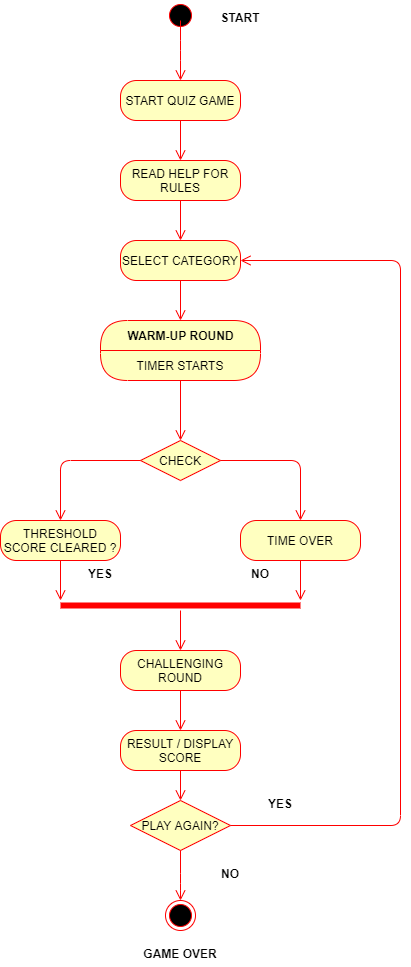

The diagram above was exported from draw.io. Its source (the exported page's mxGraphModel, read from the mxfile embedded in the PNG):
<mxGraphModel dx="865" dy="416" grid="1" gridSize="10" guides="1" tooltips="1" connect="1" arrows="1" fold="1" page="1" pageScale="1" pageWidth="827" pageHeight="1169" background="none" math="0" shadow="0">
  <root>
    <mxCell id="0" />
    <mxCell id="1" parent="0" />
    <mxCell id="zBChmql7UF1LO2gVsf61-1" value="" style="ellipse;html=1;shape=startState;fillColor=#000000;strokeColor=#ff0000;" vertex="1" parent="1">
      <mxGeometry x="405" width="30" height="30" as="geometry" />
    </mxCell>
    <mxCell id="zBChmql7UF1LO2gVsf61-2" value="" style="edgeStyle=orthogonalEdgeStyle;html=1;verticalAlign=bottom;endArrow=open;endSize=8;strokeColor=#ff0000;entryX=0.5;entryY=0;entryDx=0;entryDy=0;" edge="1" parent="1" target="zBChmql7UF1LO2gVsf61-5">
      <mxGeometry relative="1" as="geometry">
        <mxPoint x="414" y="80" as="targetPoint" />
        <mxPoint x="420" y="20" as="sourcePoint" />
        <Array as="points">
          <mxPoint x="420" y="50" />
          <mxPoint x="420" y="50" />
        </Array>
      </mxGeometry>
    </mxCell>
    <mxCell id="zBChmql7UF1LO2gVsf61-3" value="START" style="text;align=center;fontStyle=1;verticalAlign=middle;spacingLeft=3;spacingRight=3;strokeColor=none;rotatable=0;points=[[0,0.5],[1,0.5]];portConstraint=eastwest;" vertex="1" parent="1">
      <mxGeometry x="440" y="4" width="80" height="26" as="geometry" />
    </mxCell>
    <mxCell id="zBChmql7UF1LO2gVsf61-5" value="START QUIZ GAME" style="rounded=1;whiteSpace=wrap;html=1;arcSize=40;fontColor=#000000;fillColor=#ffffc0;strokeColor=#ff0000;" vertex="1" parent="1">
      <mxGeometry x="360" y="80" width="120" height="40" as="geometry" />
    </mxCell>
    <mxCell id="zBChmql7UF1LO2gVsf61-14" value="READ HELP FOR RULES" style="rounded=1;whiteSpace=wrap;html=1;arcSize=40;fontColor=#000000;fillColor=#ffffc0;strokeColor=#ff0000;" vertex="1" parent="1">
      <mxGeometry x="360" y="160" width="120" height="40" as="geometry" />
    </mxCell>
    <mxCell id="zBChmql7UF1LO2gVsf61-15" value="" style="edgeStyle=orthogonalEdgeStyle;html=1;verticalAlign=bottom;endArrow=open;endSize=8;strokeColor=#ff0000;entryX=0.5;entryY=0;entryDx=0;entryDy=0;" edge="1" source="zBChmql7UF1LO2gVsf61-14" parent="1" target="zBChmql7UF1LO2gVsf61-18">
      <mxGeometry relative="1" as="geometry">
        <mxPoint x="414" y="240" as="targetPoint" />
      </mxGeometry>
    </mxCell>
    <mxCell id="zBChmql7UF1LO2gVsf61-17" value="" style="edgeStyle=orthogonalEdgeStyle;html=1;verticalAlign=bottom;endArrow=open;endSize=8;strokeColor=#ff0000;exitX=0.5;exitY=1;exitDx=0;exitDy=0;entryX=0.5;entryY=0;entryDx=0;entryDy=0;" edge="1" source="zBChmql7UF1LO2gVsf61-5" parent="1" target="zBChmql7UF1LO2gVsf61-14">
      <mxGeometry relative="1" as="geometry">
        <mxPoint x="414" y="160" as="targetPoint" />
        <mxPoint x="414" y="119" as="sourcePoint" />
      </mxGeometry>
    </mxCell>
    <mxCell id="zBChmql7UF1LO2gVsf61-18" value="SELECT CATEGORY" style="rounded=1;whiteSpace=wrap;html=1;arcSize=40;fontColor=#000000;fillColor=#ffffc0;strokeColor=#ff0000;" vertex="1" parent="1">
      <mxGeometry x="360" y="240" width="120" height="40" as="geometry" />
    </mxCell>
    <mxCell id="zBChmql7UF1LO2gVsf61-19" value="" style="edgeStyle=orthogonalEdgeStyle;html=1;verticalAlign=bottom;endArrow=open;endSize=8;strokeColor=#ff0000;" edge="1" source="zBChmql7UF1LO2gVsf61-18" parent="1">
      <mxGeometry relative="1" as="geometry">
        <mxPoint x="420" y="320" as="targetPoint" />
      </mxGeometry>
    </mxCell>
    <mxCell id="zBChmql7UF1LO2gVsf61-27" value="" style="edgeStyle=orthogonalEdgeStyle;html=1;verticalAlign=bottom;endArrow=open;endSize=8;strokeColor=#ff0000;" edge="1" source="zBChmql7UF1LO2gVsf61-25" parent="1">
      <mxGeometry relative="1" as="geometry">
        <mxPoint x="420" y="440" as="targetPoint" />
      </mxGeometry>
    </mxCell>
    <mxCell id="zBChmql7UF1LO2gVsf61-25" value="WARM-UP ROUND" style="swimlane;html=1;fontStyle=1;align=center;verticalAlign=middle;childLayout=stackLayout;horizontal=1;startSize=30;horizontalStack=0;resizeParent=0;resizeLast=1;container=0;fontColor=#000000;collapsible=0;rounded=1;arcSize=30;strokeColor=#ff0000;fillColor=#ffffc0;swimlaneFillColor=#ffffc0;dropTarget=0;" vertex="1" parent="1">
      <mxGeometry x="340" y="320" width="160" height="60" as="geometry" />
    </mxCell>
    <mxCell id="zBChmql7UF1LO2gVsf61-26" value="TIMER STARTS" style="text;html=1;strokeColor=none;fillColor=none;align=center;verticalAlign=middle;spacingLeft=4;spacingRight=4;whiteSpace=wrap;overflow=hidden;rotatable=0;fontColor=#000000;" vertex="1" parent="zBChmql7UF1LO2gVsf61-25">
      <mxGeometry y="30" width="160" height="30" as="geometry" />
    </mxCell>
    <mxCell id="zBChmql7UF1LO2gVsf61-28" value="CHECK" style="rhombus;whiteSpace=wrap;html=1;fillColor=#ffffc0;strokeColor=#ff0000;" vertex="1" parent="1">
      <mxGeometry x="380" y="440" width="80" height="40" as="geometry" />
    </mxCell>
    <mxCell id="zBChmql7UF1LO2gVsf61-29" value="" style="edgeStyle=orthogonalEdgeStyle;html=1;align=left;verticalAlign=bottom;endArrow=open;endSize=8;strokeColor=#ff0000;" edge="1" source="zBChmql7UF1LO2gVsf61-28" parent="1">
      <mxGeometry x="-1" relative="1" as="geometry">
        <mxPoint x="540" y="520" as="targetPoint" />
      </mxGeometry>
    </mxCell>
    <mxCell id="zBChmql7UF1LO2gVsf61-30" value="" style="edgeStyle=orthogonalEdgeStyle;html=1;align=left;verticalAlign=top;endArrow=open;endSize=8;strokeColor=#ff0000;" edge="1" source="zBChmql7UF1LO2gVsf61-28" parent="1">
      <mxGeometry x="-1" relative="1" as="geometry">
        <mxPoint x="300" y="520" as="targetPoint" />
        <Array as="points">
          <mxPoint x="300" y="460" />
          <mxPoint x="300" y="520" />
        </Array>
      </mxGeometry>
    </mxCell>
    <mxCell id="zBChmql7UF1LO2gVsf61-32" value="THRESHOLD SCORE CLEARED ?" style="rounded=1;whiteSpace=wrap;html=1;arcSize=40;fontColor=#000000;fillColor=#ffffc0;strokeColor=#ff0000;" vertex="1" parent="1">
      <mxGeometry x="240" y="520" width="120" height="40" as="geometry" />
    </mxCell>
    <mxCell id="zBChmql7UF1LO2gVsf61-33" value="" style="edgeStyle=orthogonalEdgeStyle;html=1;verticalAlign=bottom;endArrow=open;endSize=8;strokeColor=#ff0000;" edge="1" source="zBChmql7UF1LO2gVsf61-32" parent="1">
      <mxGeometry relative="1" as="geometry">
        <mxPoint x="300" y="600" as="targetPoint" />
      </mxGeometry>
    </mxCell>
    <mxCell id="zBChmql7UF1LO2gVsf61-34" value="TIME OVER" style="rounded=1;whiteSpace=wrap;html=1;arcSize=40;fontColor=#000000;fillColor=#ffffc0;strokeColor=#ff0000;" vertex="1" parent="1">
      <mxGeometry x="480" y="520" width="120" height="40" as="geometry" />
    </mxCell>
    <mxCell id="zBChmql7UF1LO2gVsf61-35" value="" style="edgeStyle=orthogonalEdgeStyle;html=1;verticalAlign=bottom;endArrow=open;endSize=8;strokeColor=#ff0000;" edge="1" source="zBChmql7UF1LO2gVsf61-34" parent="1">
      <mxGeometry relative="1" as="geometry">
        <mxPoint x="540" y="600" as="targetPoint" />
      </mxGeometry>
    </mxCell>
    <mxCell id="zBChmql7UF1LO2gVsf61-36" value="YES" style="text;align=center;fontStyle=1;verticalAlign=middle;spacingLeft=3;spacingRight=3;strokeColor=none;rotatable=0;points=[[0,0.5],[1,0.5]];portConstraint=eastwest;" vertex="1" parent="1">
      <mxGeometry x="300" y="560" width="80" height="26" as="geometry" />
    </mxCell>
    <mxCell id="zBChmql7UF1LO2gVsf61-37" value="NO" style="text;align=center;fontStyle=1;verticalAlign=middle;spacingLeft=3;spacingRight=3;strokeColor=none;rotatable=0;points=[[0,0.5],[1,0.5]];portConstraint=eastwest;" vertex="1" parent="1">
      <mxGeometry x="460" y="560" width="80" height="26" as="geometry" />
    </mxCell>
    <mxCell id="zBChmql7UF1LO2gVsf61-38" value="" style="shape=line;html=1;strokeWidth=6;strokeColor=#ff0000;fillColor=#ffffff;" vertex="1" parent="1">
      <mxGeometry x="300" y="600" width="240" height="10" as="geometry" />
    </mxCell>
    <mxCell id="zBChmql7UF1LO2gVsf61-39" value="" style="edgeStyle=orthogonalEdgeStyle;html=1;verticalAlign=bottom;endArrow=open;endSize=8;strokeColor=#ff0000;" edge="1" source="zBChmql7UF1LO2gVsf61-38" parent="1">
      <mxGeometry relative="1" as="geometry">
        <mxPoint x="420" y="650" as="targetPoint" />
      </mxGeometry>
    </mxCell>
    <mxCell id="zBChmql7UF1LO2gVsf61-40" value="CHALLENGING ROUND" style="rounded=1;whiteSpace=wrap;html=1;arcSize=40;fontColor=#000000;fillColor=#ffffc0;strokeColor=#ff0000;" vertex="1" parent="1">
      <mxGeometry x="360" y="650" width="120" height="40" as="geometry" />
    </mxCell>
    <mxCell id="zBChmql7UF1LO2gVsf61-41" value="" style="edgeStyle=orthogonalEdgeStyle;html=1;verticalAlign=bottom;endArrow=open;endSize=8;strokeColor=#ff0000;" edge="1" source="zBChmql7UF1LO2gVsf61-40" parent="1">
      <mxGeometry relative="1" as="geometry">
        <mxPoint x="420" y="730" as="targetPoint" />
      </mxGeometry>
    </mxCell>
    <mxCell id="zBChmql7UF1LO2gVsf61-42" value="RESULT / DISPLAY SCORE" style="rounded=1;whiteSpace=wrap;html=1;arcSize=40;fontColor=#000000;fillColor=#ffffc0;strokeColor=#ff0000;" vertex="1" parent="1">
      <mxGeometry x="360" y="730" width="120" height="40" as="geometry" />
    </mxCell>
    <mxCell id="zBChmql7UF1LO2gVsf61-43" value="" style="edgeStyle=orthogonalEdgeStyle;html=1;verticalAlign=bottom;endArrow=open;endSize=8;strokeColor=#ff0000;" edge="1" source="zBChmql7UF1LO2gVsf61-42" parent="1">
      <mxGeometry relative="1" as="geometry">
        <mxPoint x="420" y="800" as="targetPoint" />
      </mxGeometry>
    </mxCell>
    <mxCell id="zBChmql7UF1LO2gVsf61-47" value="PLAY AGAIN?" style="rhombus;whiteSpace=wrap;html=1;fillColor=#ffffc0;strokeColor=#ff0000;" vertex="1" parent="1">
      <mxGeometry x="370" y="800" width="100" height="50" as="geometry" />
    </mxCell>
    <mxCell id="zBChmql7UF1LO2gVsf61-48" value="" style="edgeStyle=orthogonalEdgeStyle;html=1;align=left;verticalAlign=bottom;endArrow=open;endSize=8;strokeColor=#ff0000;exitX=1;exitY=0.5;exitDx=0;exitDy=0;entryX=1;entryY=0.5;entryDx=0;entryDy=0;" edge="1" source="zBChmql7UF1LO2gVsf61-47" parent="1" target="zBChmql7UF1LO2gVsf61-18">
      <mxGeometry x="-1" relative="1" as="geometry">
        <mxPoint x="660" y="270" as="targetPoint" />
        <mxPoint x="540" y="830" as="sourcePoint" />
        <Array as="points">
          <mxPoint x="640" y="825" />
          <mxPoint x="640" y="260" />
        </Array>
      </mxGeometry>
    </mxCell>
    <mxCell id="zBChmql7UF1LO2gVsf61-49" value="" style="edgeStyle=orthogonalEdgeStyle;html=1;align=left;verticalAlign=top;endArrow=open;endSize=8;strokeColor=#ff0000;" edge="1" source="zBChmql7UF1LO2gVsf61-47" parent="1">
      <mxGeometry x="-1" relative="1" as="geometry">
        <mxPoint x="420" y="900" as="targetPoint" />
        <Array as="points">
          <mxPoint x="420" y="883" />
        </Array>
      </mxGeometry>
    </mxCell>
    <mxCell id="zBChmql7UF1LO2gVsf61-51" value="YES" style="text;align=center;fontStyle=1;verticalAlign=middle;spacingLeft=3;spacingRight=3;strokeColor=none;rotatable=0;points=[[0,0.5],[1,0.5]];portConstraint=eastwest;fillColor=#ffffff;" vertex="1" parent="1">
      <mxGeometry x="480" y="790" width="80" height="26" as="geometry" />
    </mxCell>
    <mxCell id="zBChmql7UF1LO2gVsf61-52" value="" style="ellipse;html=1;shape=endState;fillColor=#000000;strokeColor=#ff0000;" vertex="1" parent="1">
      <mxGeometry x="405" y="900" width="30" height="30" as="geometry" />
    </mxCell>
    <mxCell id="zBChmql7UF1LO2gVsf61-53" value="NO" style="text;align=center;fontStyle=1;verticalAlign=middle;spacingLeft=3;spacingRight=3;strokeColor=none;rotatable=0;points=[[0,0.5],[1,0.5]];portConstraint=eastwest;fillColor=#ffffff;" vertex="1" parent="1">
      <mxGeometry x="430" y="860" width="80" height="26" as="geometry" />
    </mxCell>
    <mxCell id="zBChmql7UF1LO2gVsf61-54" value="GAME OVER" style="text;align=center;fontStyle=1;verticalAlign=middle;spacingLeft=3;spacingRight=3;strokeColor=none;rotatable=0;points=[[0,0.5],[1,0.5]];portConstraint=eastwest;fillColor=#ffffff;" vertex="1" parent="1">
      <mxGeometry x="380" y="940" width="80" height="26" as="geometry" />
    </mxCell>
  </root>
</mxGraphModel>